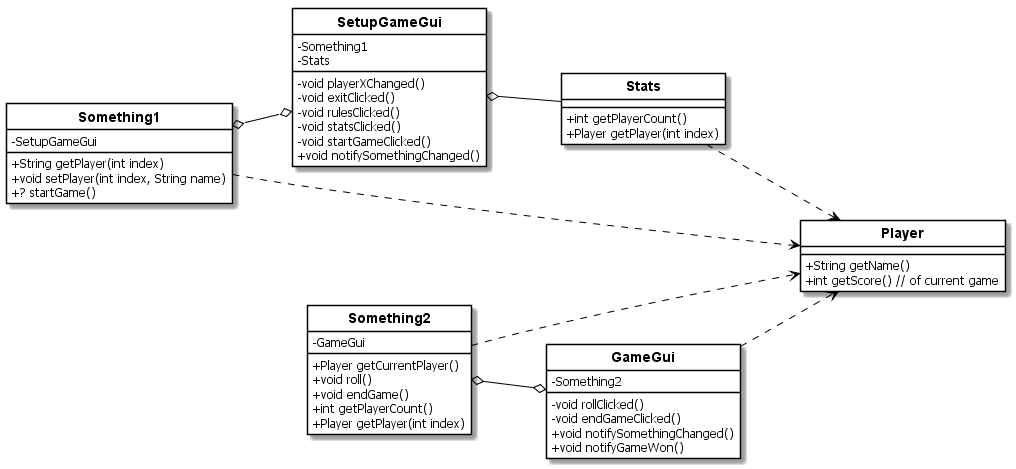

The diagram above was rendered by PlantUML. Its source (embedded in the PNG):
@startuml
' skinparam monochrome true
left to right direction
'''''''''''''''''''''''''''''''''
skinparam class {
AttributeIconSize 0
BackgroundColor White
ArrowColor Black
BorderColor Black
FontStyle bold
FontSize 14
FontName Arial
}
skinparam classAttribute {
FontSize 12
FontName Tahoma
}
skinparam classStereotypeFontStyle plain
hide circle
'''''''''''''''''''''''''''''''''

class Something1 {
	-SetupGameGui
	+String getPlayer(int index)
	+void setPlayer(int index, String name)
	+? startGame()
}

class Stats {
	+int getPlayerCount()
	+Player getPlayer(int index)
}

class SetupGameGui {
	-Something1
	-Stats
	-void playerXChanged()
	-void exitClicked()
	-void rulesClicked()
	-void statsClicked()
	-void startGameClicked()
	+void notifySomethingChanged()
}

class Something2 {
	-GameGui
	+Player getCurrentPlayer()
	+void roll()
	+void endGame()
	+int getPlayerCount()
	+Player getPlayer(int index)
}

class Player {
	+String getName()
	+int getScore() // of current game
}

class GameGui {
	-Something2
	-void rollClicked()
	-void endGameClicked()
	+void notifySomethingChanged()
	+void notifyGameWon()
}

Something1 o--o SetupGameGui
SetupGameGui o-- Stats
Stats ..> Player
Something2 ..> Player
Something1 ..> Player
GameGui ..> Player

Something2 o--o GameGui




@enduml